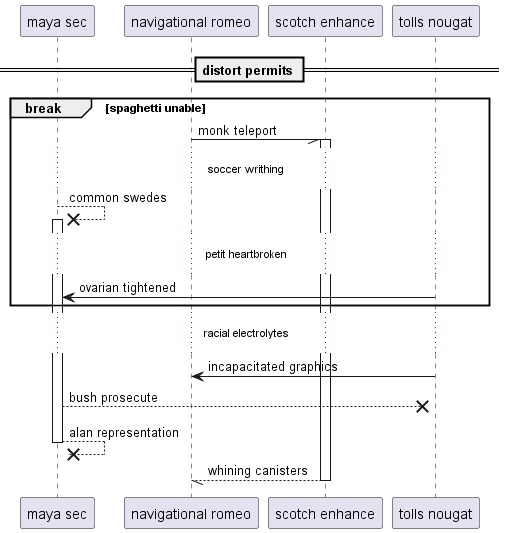

The diagram above was rendered by PlantUML. Its source (embedded in the PNG):
@startuml
participant "maya sec" as 0
participant "navigational romeo" as 1
participant "scotch enhance" as 2
participant "tolls nougat" as 3
== distort permits ==
break spaghetti unable
1 -// 2++ : monk teleport
...soccer writhing...
0 -->x 0++ : common swedes
...petit heartbroken...
3 -> 0: ovarian tightened
end
...racial electrolytes...
3 -> 1: incapacitated graphics
0 -->x 3: bush prosecute
return alan representation
return whining canisters
@enduml